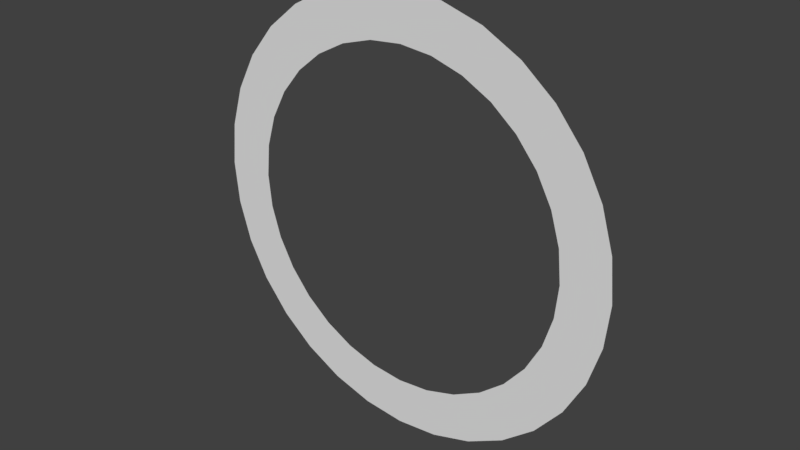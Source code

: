 # Source: levitatorCircle.blend  (saved by Blender 2.79.0; exported with 4.5.12 LTS)
import bpy
from mathutils import Matrix  # noqa: F401  (used for matrix-valued properties, if any)

bpy.ops.wm.read_factory_settings(use_empty=True)
scene = bpy.context.scene
scene.name = 'Scene'

# ---- collections
col_collection_1 = bpy.data.collections.new('Collection 1'); scene.collection.children.link(col_collection_1)

# ---- world
world_world = bpy.data.worlds.new('World'); scene.world = world_world
world_world.color = (0.05088, 0.05088, 0.05088)
world_world.use_sun_shadow = False
world_world.sun_shadow_jitter_overblur = 0.0
world_world.cycles.sampling_method = 'MANUAL'

# ---- meshes
me_circle = bpy.data.meshes.new('Circle')
me_circle.from_pydata([(0.0, -4.371e-08, -1.0), (-0.1951, -4.287e-08, -0.9808), (-0.3827, -4.038e-08, -0.9239), (-0.5556, -3.634e-08, -0.8315), (-0.7071, -3.091e-08, -0.7071), (-0.8315, -2.428e-08, -0.5556), (-0.9239, -1.673e-08, -0.3827), (-0.9808, -8.528e-09, -0.1951), (-1.0, -3.3e-15, -7.55e-08), (-0.9808, 8.528e-09, 0.1951), (-0.9239, 1.673e-08, 0.3827), (-0.8315, 2.428e-08, 0.5556), (-0.7071, 3.091e-08, 0.7071), (-0.5556, 3.634e-08, 0.8315), (-0.3827, 4.038e-08, 0.9239), (-0.1951, 4.287e-08, 0.9808), (3.258e-07, 4.371e-08, 1.0), (0.1951, 4.287e-08, 0.9808), (0.3827, 4.038e-08, 0.9239), (0.5556, 3.634e-08, 0.8315), (0.7071, 3.091e-08, 0.7071), (0.8315, 2.428e-08, 0.5556), (0.9239, 1.673e-08, 0.3827), (0.9808, 8.528e-09, 0.1951), (1.0, -4.221e-14, -9.656e-07), (0.9808, -8.528e-09, -0.1951), (0.9239, -1.673e-08, -0.3827), (0.8315, -2.428e-08, -0.5556), (0.7071, -3.091e-08, -0.7071), (0.5556, -3.634e-08, -0.8315), (0.3827, -4.038e-08, -0.9239), (0.1951, -4.287e-08, -0.9808), (3.42e-08, -5.63e-08, -1.288), (-0.2513, -5.522e-08, -1.263), (-0.4929, -5.202e-08, -1.19), (-0.7156, -4.681e-08, -1.071), (-0.9108, -3.981e-08, -0.9108), (-1.071, -3.128e-08, -0.7156), (-1.19, -2.155e-08, -0.4929), (-1.263, -1.098e-08, -0.2513), (-1.288, -6.625e-16, -1.516e-08), (-1.263, 1.098e-08, 0.2513), (-1.19, 2.155e-08, 0.4929), (-1.071, 3.128e-08, 0.7156), (-0.9108, 3.981e-08, 0.9108), (-0.7156, 4.681e-08, 1.071), (-0.4929, 5.202e-08, 1.19), (-0.2513, 5.522e-08, 1.263), (4.539e-07, 5.63e-08, 1.288), (0.2513, 5.522e-08, 1.263), (0.4929, 5.202e-08, 1.19), (0.7156, 4.681e-08, 1.071), (0.9108, 3.981e-08, 0.9108), (1.071, 3.128e-08, 0.7156), (1.19, 2.155e-08, 0.4929), (1.263, 1.098e-08, 0.2513), (1.288, -5.078e-14, -1.162e-06), (1.263, -1.098e-08, -0.2513), (1.19, -2.155e-08, -0.4929), (1.071, -3.128e-08, -0.7156), (0.9108, -3.981e-08, -0.9108), (0.7156, -4.681e-08, -1.071), (0.4929, -5.202e-08, -1.19), (0.2513, -5.522e-08, -1.263)], [], [(7, 6, 38, 39), (21, 20, 52, 53), (8, 7, 39, 40), (22, 21, 53, 54), (9, 8, 40, 41), (23, 22, 54, 55), (10, 9, 41, 42), (24, 23, 55, 56), (11, 10, 42, 43), (25, 24, 56, 57), (12, 11, 43, 44), (26, 25, 57, 58), (13, 12, 44, 45), (27, 26, 58, 59), (14, 13, 45, 46), (1, 0, 32, 33), (28, 27, 59, 60), (15, 14, 46, 47), (2, 1, 33, 34), (29, 28, 60, 61), (16, 15, 47, 48), (3, 2, 34, 35), (30, 29, 61, 62), (17, 16, 48, 49), (4, 3, 35, 36), (31, 30, 62, 63), (18, 17, 49, 50), (5, 4, 36, 37), (0, 31, 63, 32), (19, 18, 50, 51), (6, 5, 37, 38), (20, 19, 51, 52)])
me_circle.use_remesh_preserve_volume = False
me_circle.use_remesh_preserve_attributes = False
me_circle.use_mirror_vertex_groups = False
me_circle.update()

# ---- objects
ob_circle = bpy.data.objects.new('Circle', me_circle)

# ---- transforms, parenting, visibility, modifiers, constraints
ob_circle.location = (1.5, 1.5, 0.0)
ob_circle.lineart.crease_threshold = 0.0

# ---- collection membership
col_collection_1.objects.link(ob_circle)

# ---- scene / render settings (as saved in the file)
scene.frame_start = 1; scene.frame_end = 250; scene.frame_set(1)
scene.render.engine = 'BLENDER_EEVEE_NEXT'
scene.render.resolution_percentage = 50
scene.render.dither_intensity = 0.0
scene.cycles.use_denoising = False
scene.cycles.samples = 128
scene.cycles.sampling_pattern = 'TABULATED_SOBOL'
scene.cycles.use_adaptive_sampling = False
scene.cycles.use_light_tree = False
scene.cycles.blur_glossy = 0.0
scene.cycles.sample_clamp_indirect = 0.0
scene.view_settings.view_transform = 'Standard'
bpy.context.view_layer.update()

# ---- added for rendering (the .blend has no active camera and no usable light): camera, sun
cam_auto = bpy.data.cameras.new('AutoCamera')
cam_auto.lens = 50.0
cam_auto.sensor_width = 36.0
cam_auto.clip_end = 1000.0
ob_auto_camera = bpy.data.objects.new('AutoCamera', cam_auto)
scene.collection.objects.link(ob_auto_camera)
ob_auto_camera.location = (4.87071, -2.54485, 2.69657)
ob_auto_camera.rotation_euler = (1.09748, -7.21219e-08, 0.694738)
scene.camera = ob_auto_camera
light_auto_sun = bpy.data.lights.new('AutoSun', 'SUN')
light_auto_sun.energy = 3.0
light_auto_sun.angle = 0.0523599
ob_auto_sun = bpy.data.objects.new('AutoSun', light_auto_sun)
scene.collection.objects.link(ob_auto_sun)
ob_auto_sun.rotation_euler = (0.872665, 0.174533, 0.523599)
bpy.context.view_layer.update()
